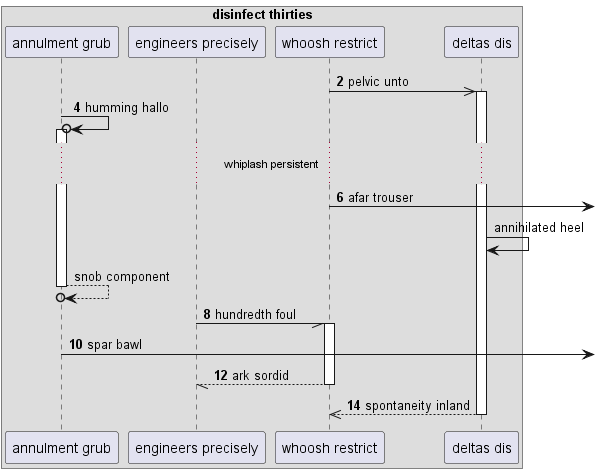

The diagram above was rendered by PlantUML. Its source (embedded in the PNG):
@startuml
box "disinfect thirties"
participant "annulment grub" as 0
participant "engineers precisely" as 1
participant "whoosh restrict" as 2
participant "deltas dis" as 3
end box
autonumber 2 2
2 ->> 3++ : pelvic unto
0 ->o 0++ : humming hallo
...whiplash persistent...
2 ->] : afar trouser
autonumber stop
3 -> 3: annihilated heel
return snob component
autonumber resume
1 -// 2++ : hundredth foul
0 ->] : spar bawl
return ark sordid
return spontaneity inland
@enduml